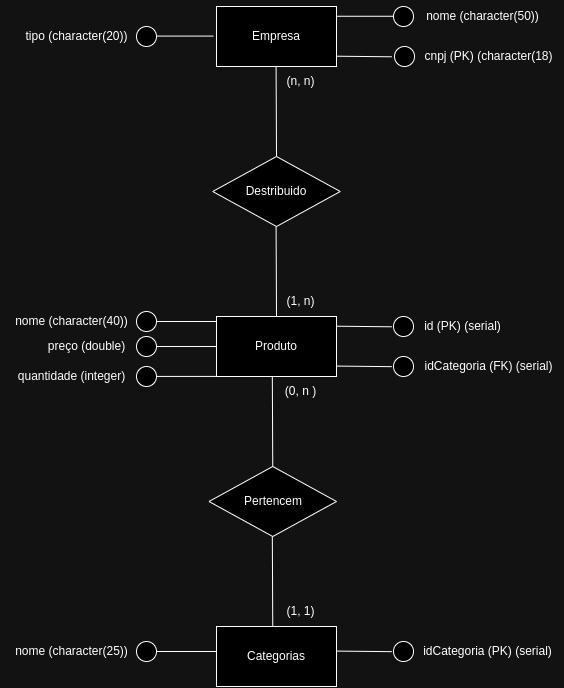

The diagram above was exported from draw.io. Its source (the exported page's mxGraphModel, read from the mxfile embedded in the PNG):
<mxGraphModel dx="1116" dy="662" grid="1" gridSize="10" guides="1" tooltips="1" connect="1" arrows="1" fold="1" page="1" pageScale="1" pageWidth="827" pageHeight="1169" math="0" shadow="0">
  <root>
    <mxCell id="0" />
    <mxCell id="1" parent="0" />
    <mxCell id="8ONPmTJV0Q6PMYUQi9AX-2" value="Empresa" style="rounded=0;whiteSpace=wrap;html=1;" parent="1" vertex="1">
      <mxGeometry x="340" y="90" width="120" height="60" as="geometry" />
    </mxCell>
    <mxCell id="8ONPmTJV0Q6PMYUQi9AX-3" value="" style="endArrow=none;html=1;rounded=0;entryX=0;entryY=0.5;entryDx=0;entryDy=0;" parent="1" edge="1">
      <mxGeometry width="50" height="50" relative="1" as="geometry">
        <mxPoint x="460" y="99.76" as="sourcePoint" />
        <mxPoint x="517" y="99.76" as="targetPoint" />
      </mxGeometry>
    </mxCell>
    <mxCell id="8ONPmTJV0Q6PMYUQi9AX-4" value="" style="ellipse;whiteSpace=wrap;html=1;aspect=fixed;" parent="1" vertex="1">
      <mxGeometry x="517" y="90" width="20" height="20" as="geometry" />
    </mxCell>
    <mxCell id="8ONPmTJV0Q6PMYUQi9AX-5" value="nome (character(50))" style="text;html=1;align=center;verticalAlign=middle;resizable=0;points=[];autosize=1;strokeColor=none;fillColor=none;" parent="1" vertex="1">
      <mxGeometry x="535.75" y="85" width="140" height="30" as="geometry" />
    </mxCell>
    <mxCell id="8ONPmTJV0Q6PMYUQi9AX-6" value="" style="ellipse;whiteSpace=wrap;html=1;aspect=fixed;" parent="1" vertex="1">
      <mxGeometry x="518" y="130" width="20" height="20" as="geometry" />
    </mxCell>
    <mxCell id="8ONPmTJV0Q6PMYUQi9AX-7" value="cnpj (PK) (character(18)" style="text;html=1;align=center;verticalAlign=middle;resizable=0;points=[];autosize=1;strokeColor=none;fillColor=none;" parent="1" vertex="1">
      <mxGeometry x="537" y="125" width="150" height="30" as="geometry" />
    </mxCell>
    <mxCell id="8ONPmTJV0Q6PMYUQi9AX-9" value="" style="endArrow=none;html=1;rounded=0;entryX=-0.138;entryY=0.529;entryDx=0;entryDy=0;entryPerimeter=0;" parent="1" edge="1">
      <mxGeometry width="50" height="50" relative="1" as="geometry">
        <mxPoint x="460" y="139.71" as="sourcePoint" />
        <mxPoint x="515.24" y="140.29000000000005" as="targetPoint" />
      </mxGeometry>
    </mxCell>
    <mxCell id="8ONPmTJV0Q6PMYUQi9AX-11" value="" style="endArrow=none;html=1;rounded=0;entryX=0;entryY=0.5;entryDx=0;entryDy=0;" parent="1" edge="1">
      <mxGeometry width="50" height="50" relative="1" as="geometry">
        <mxPoint x="280" y="119.58000000000001" as="sourcePoint" />
        <mxPoint x="337" y="119.58000000000001" as="targetPoint" />
      </mxGeometry>
    </mxCell>
    <mxCell id="8ONPmTJV0Q6PMYUQi9AX-12" value="" style="ellipse;whiteSpace=wrap;html=1;aspect=fixed;" parent="1" vertex="1">
      <mxGeometry x="260" y="110" width="20" height="20" as="geometry" />
    </mxCell>
    <mxCell id="8ONPmTJV0Q6PMYUQi9AX-13" value="tipo (character(20))" style="text;html=1;align=center;verticalAlign=middle;resizable=0;points=[];autosize=1;strokeColor=none;fillColor=none;" parent="1" vertex="1">
      <mxGeometry x="135" y="105" width="130" height="30" as="geometry" />
    </mxCell>
    <mxCell id="8ONPmTJV0Q6PMYUQi9AX-14" value="" style="endArrow=none;html=1;rounded=0;" parent="1" edge="1">
      <mxGeometry width="50" height="50" relative="1" as="geometry">
        <mxPoint x="400" y="240" as="sourcePoint" />
        <mxPoint x="399.58" y="150" as="targetPoint" />
      </mxGeometry>
    </mxCell>
    <mxCell id="8ONPmTJV0Q6PMYUQi9AX-15" value="Destribuido" style="rhombus;whiteSpace=wrap;html=1;" parent="1" vertex="1">
      <mxGeometry x="336.25" y="240" width="127.5" height="70" as="geometry" />
    </mxCell>
    <mxCell id="8ONPmTJV0Q6PMYUQi9AX-16" value="Produto" style="rounded=0;whiteSpace=wrap;html=1;" parent="1" vertex="1">
      <mxGeometry x="340" y="400" width="120" height="60" as="geometry" />
    </mxCell>
    <mxCell id="8ONPmTJV0Q6PMYUQi9AX-17" value="" style="endArrow=none;html=1;rounded=0;" parent="1" edge="1">
      <mxGeometry width="50" height="50" relative="1" as="geometry">
        <mxPoint x="400" y="400" as="sourcePoint" />
        <mxPoint x="399.58" y="310" as="targetPoint" />
      </mxGeometry>
    </mxCell>
    <mxCell id="8ONPmTJV0Q6PMYUQi9AX-21" value="" style="ellipse;whiteSpace=wrap;html=1;aspect=fixed;" parent="1" vertex="1">
      <mxGeometry x="517" y="400" width="20" height="20" as="geometry" />
    </mxCell>
    <mxCell id="8ONPmTJV0Q6PMYUQi9AX-22" value="" style="endArrow=none;html=1;rounded=0;entryX=-0.138;entryY=0.529;entryDx=0;entryDy=0;entryPerimeter=0;" parent="1" edge="1">
      <mxGeometry width="50" height="50" relative="1" as="geometry">
        <mxPoint x="460" y="409.71000000000004" as="sourcePoint" />
        <mxPoint x="515.24" y="410.2900000000001" as="targetPoint" />
      </mxGeometry>
    </mxCell>
    <mxCell id="8ONPmTJV0Q6PMYUQi9AX-23" value="id (PK) (serial)" style="text;html=1;align=center;verticalAlign=middle;resizable=0;points=[];autosize=1;strokeColor=none;fillColor=none;" parent="1" vertex="1">
      <mxGeometry x="535.75" y="395" width="100" height="30" as="geometry" />
    </mxCell>
    <mxCell id="8ONPmTJV0Q6PMYUQi9AX-24" value="" style="ellipse;whiteSpace=wrap;html=1;aspect=fixed;" parent="1" vertex="1">
      <mxGeometry x="260" y="395" width="20" height="20" as="geometry" />
    </mxCell>
    <mxCell id="8ONPmTJV0Q6PMYUQi9AX-25" value="" style="endArrow=none;html=1;rounded=0;exitX=0;exitY=0.25;exitDx=0;exitDy=0;entryX=1;entryY=0.5;entryDx=0;entryDy=0;" parent="1" edge="1">
      <mxGeometry width="50" height="50" relative="1" as="geometry">
        <mxPoint x="340" y="405" as="sourcePoint" />
        <mxPoint x="280" y="405" as="targetPoint" />
      </mxGeometry>
    </mxCell>
    <mxCell id="8ONPmTJV0Q6PMYUQi9AX-26" value="nome (character(40))" style="text;html=1;align=center;verticalAlign=middle;resizable=0;points=[];autosize=1;strokeColor=none;fillColor=none;" parent="1" vertex="1">
      <mxGeometry x="125" y="390" width="140" height="30" as="geometry" />
    </mxCell>
    <mxCell id="8ONPmTJV0Q6PMYUQi9AX-29" value="idCategoria (FK) (serial)" style="text;html=1;align=center;verticalAlign=middle;resizable=0;points=[];autosize=1;strokeColor=none;fillColor=none;" parent="1" vertex="1">
      <mxGeometry x="537" y="435" width="150" height="30" as="geometry" />
    </mxCell>
    <mxCell id="8ONPmTJV0Q6PMYUQi9AX-31" value="" style="ellipse;whiteSpace=wrap;html=1;aspect=fixed;" parent="1" vertex="1">
      <mxGeometry x="260" y="420" width="20" height="20" as="geometry" />
    </mxCell>
    <mxCell id="8ONPmTJV0Q6PMYUQi9AX-32" value="" style="endArrow=none;html=1;rounded=0;exitX=0;exitY=0.25;exitDx=0;exitDy=0;entryX=1;entryY=0.5;entryDx=0;entryDy=0;" parent="1" edge="1">
      <mxGeometry width="50" height="50" relative="1" as="geometry">
        <mxPoint x="340" y="430" as="sourcePoint" />
        <mxPoint x="280" y="430" as="targetPoint" />
      </mxGeometry>
    </mxCell>
    <mxCell id="8ONPmTJV0Q6PMYUQi9AX-33" value="preço (double)" style="text;html=1;align=center;verticalAlign=middle;resizable=0;points=[];autosize=1;strokeColor=none;fillColor=none;" parent="1" vertex="1">
      <mxGeometry x="160" y="415" width="100" height="30" as="geometry" />
    </mxCell>
    <mxCell id="8ONPmTJV0Q6PMYUQi9AX-34" value="" style="ellipse;whiteSpace=wrap;html=1;aspect=fixed;" parent="1" vertex="1">
      <mxGeometry x="260" y="450" width="20" height="20" as="geometry" />
    </mxCell>
    <mxCell id="8ONPmTJV0Q6PMYUQi9AX-35" value="" style="endArrow=none;html=1;rounded=0;exitX=0;exitY=0.25;exitDx=0;exitDy=0;entryX=1;entryY=0.5;entryDx=0;entryDy=0;" parent="1" edge="1">
      <mxGeometry width="50" height="50" relative="1" as="geometry">
        <mxPoint x="340" y="459.92" as="sourcePoint" />
        <mxPoint x="280" y="459.92" as="targetPoint" />
      </mxGeometry>
    </mxCell>
    <mxCell id="8ONPmTJV0Q6PMYUQi9AX-36" value="quantidade (integer)" style="text;html=1;align=center;verticalAlign=middle;resizable=0;points=[];autosize=1;strokeColor=none;fillColor=none;" parent="1" vertex="1">
      <mxGeometry x="130" y="445" width="130" height="30" as="geometry" />
    </mxCell>
    <mxCell id="8ONPmTJV0Q6PMYUQi9AX-37" value="Categorias" style="rounded=0;whiteSpace=wrap;html=1;" parent="1" vertex="1">
      <mxGeometry x="340" y="710" width="120" height="60" as="geometry" />
    </mxCell>
    <mxCell id="8ONPmTJV0Q6PMYUQi9AX-48" value="idCategoria (PK) (serial)" style="text;html=1;align=center;verticalAlign=middle;resizable=0;points=[];autosize=1;strokeColor=none;fillColor=none;" parent="1" vertex="1">
      <mxGeometry x="535.75" y="720" width="150" height="30" as="geometry" />
    </mxCell>
    <mxCell id="8ONPmTJV0Q6PMYUQi9AX-52" value="" style="ellipse;whiteSpace=wrap;html=1;aspect=fixed;" parent="1" vertex="1">
      <mxGeometry x="517" y="440" width="20" height="20" as="geometry" />
    </mxCell>
    <mxCell id="8ONPmTJV0Q6PMYUQi9AX-53" value="" style="endArrow=none;html=1;rounded=0;entryX=-0.138;entryY=0.529;entryDx=0;entryDy=0;entryPerimeter=0;" parent="1" edge="1">
      <mxGeometry width="50" height="50" relative="1" as="geometry">
        <mxPoint x="460" y="449.58000000000004" as="sourcePoint" />
        <mxPoint x="515.24" y="450.1600000000001" as="targetPoint" />
      </mxGeometry>
    </mxCell>
    <mxCell id="8ONPmTJV0Q6PMYUQi9AX-54" value="" style="ellipse;whiteSpace=wrap;html=1;aspect=fixed;" parent="1" vertex="1">
      <mxGeometry x="517" y="725" width="20" height="20" as="geometry" />
    </mxCell>
    <mxCell id="8ONPmTJV0Q6PMYUQi9AX-55" value="" style="endArrow=none;html=1;rounded=0;entryX=-0.138;entryY=0.529;entryDx=0;entryDy=0;entryPerimeter=0;" parent="1" edge="1">
      <mxGeometry width="50" height="50" relative="1" as="geometry">
        <mxPoint x="460" y="734.58" as="sourcePoint" />
        <mxPoint x="515.24" y="735.1600000000001" as="targetPoint" />
      </mxGeometry>
    </mxCell>
    <mxCell id="8ONPmTJV0Q6PMYUQi9AX-56" value="Pertencem" style="rhombus;whiteSpace=wrap;html=1;" parent="1" vertex="1">
      <mxGeometry x="332.5" y="550" width="127.5" height="70" as="geometry" />
    </mxCell>
    <mxCell id="8ONPmTJV0Q6PMYUQi9AX-57" value="" style="endArrow=none;html=1;rounded=0;" parent="1" edge="1">
      <mxGeometry width="50" height="50" relative="1" as="geometry">
        <mxPoint x="396.25" y="550" as="sourcePoint" />
        <mxPoint x="395.83" y="460" as="targetPoint" />
      </mxGeometry>
    </mxCell>
    <mxCell id="8ONPmTJV0Q6PMYUQi9AX-58" value="" style="endArrow=none;html=1;rounded=0;" parent="1" edge="1">
      <mxGeometry width="50" height="50" relative="1" as="geometry">
        <mxPoint x="396.25" y="710" as="sourcePoint" />
        <mxPoint x="395.83" y="620" as="targetPoint" />
      </mxGeometry>
    </mxCell>
    <mxCell id="8ONPmTJV0Q6PMYUQi9AX-59" value="" style="ellipse;whiteSpace=wrap;html=1;aspect=fixed;" parent="1" vertex="1">
      <mxGeometry x="260" y="725" width="20" height="20" as="geometry" />
    </mxCell>
    <mxCell id="8ONPmTJV0Q6PMYUQi9AX-60" value="" style="endArrow=none;html=1;rounded=0;exitX=0;exitY=0.25;exitDx=0;exitDy=0;entryX=1;entryY=0.5;entryDx=0;entryDy=0;" parent="1" edge="1">
      <mxGeometry width="50" height="50" relative="1" as="geometry">
        <mxPoint x="340" y="735" as="sourcePoint" />
        <mxPoint x="280" y="735" as="targetPoint" />
      </mxGeometry>
    </mxCell>
    <mxCell id="8ONPmTJV0Q6PMYUQi9AX-61" value="nome (character(25))" style="text;html=1;align=center;verticalAlign=middle;resizable=0;points=[];autosize=1;strokeColor=none;fillColor=none;" parent="1" vertex="1">
      <mxGeometry x="125" y="720" width="140" height="30" as="geometry" />
    </mxCell>
    <mxCell id="8ONPmTJV0Q6PMYUQi9AX-62" value="(n, n)" style="text;html=1;align=center;verticalAlign=middle;resizable=0;points=[];autosize=1;strokeColor=none;fillColor=none;" parent="1" vertex="1">
      <mxGeometry x="399" y="150" width="50" height="30" as="geometry" />
    </mxCell>
    <mxCell id="8ONPmTJV0Q6PMYUQi9AX-63" value="(1, n)" style="text;html=1;align=center;verticalAlign=middle;resizable=0;points=[];autosize=1;strokeColor=none;fillColor=none;" parent="1" vertex="1">
      <mxGeometry x="399" y="370" width="50" height="30" as="geometry" />
    </mxCell>
    <mxCell id="8ONPmTJV0Q6PMYUQi9AX-64" value="(0, n )" style="text;html=1;align=center;verticalAlign=middle;resizable=0;points=[];autosize=1;strokeColor=none;fillColor=none;" parent="1" vertex="1">
      <mxGeometry x="399" y="460" width="50" height="30" as="geometry" />
    </mxCell>
    <mxCell id="8ONPmTJV0Q6PMYUQi9AX-65" value="(1, 1)" style="text;html=1;align=center;verticalAlign=middle;resizable=0;points=[];autosize=1;strokeColor=none;fillColor=none;" parent="1" vertex="1">
      <mxGeometry x="399" y="680" width="50" height="30" as="geometry" />
    </mxCell>
  </root>
</mxGraphModel>